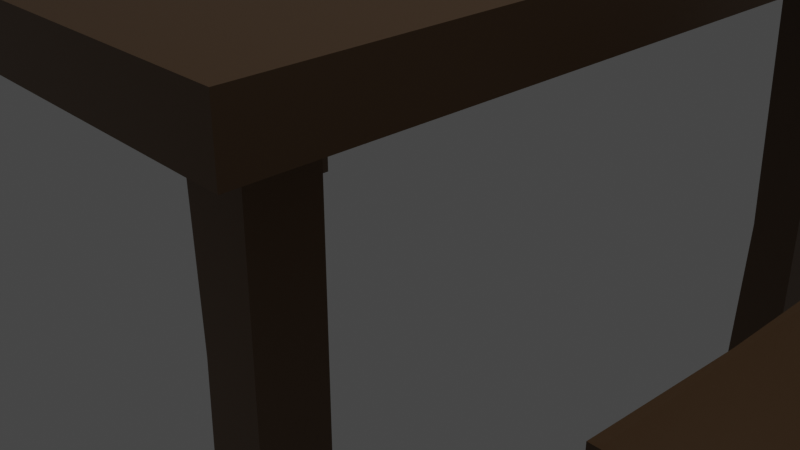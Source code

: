 # Source: chair.blend  (saved by Blender 3.1.7; exported with 4.5.12 LTS)
import bpy
from mathutils import Matrix  # noqa: F401  (used for matrix-valued properties, if any)

bpy.ops.wm.read_factory_settings(use_empty=True)
scene = bpy.context.scene
scene.name = 'Scene'

# ---- collections
col_collection = bpy.data.collections.new('Collection'); scene.collection.children.link(col_collection)

# ---- materials (node trees are filled in below, after node groups)
mat_material = bpy.data.materials.new('Material')
mat_material.alpha_threshold = 0.0
mat_material.use_transparent_shadow = False
mat_material.line_color = (0.0, 0.0, 0.0, 1.0)
mat_material_001 = bpy.data.materials.new('Material.001')
mat_material_001.alpha_threshold = 0.0
mat_material_001.use_transparent_shadow = False
mat_material_001.line_color = (0.0, 0.0, 0.0, 1.0)

# ---- material node trees
mat_material.use_nodes = True; mat_material.node_tree.nodes.clear()
_N = mat_material.node_tree.nodes; _L = mat_material.node_tree.links
n0 = _N.new('ShaderNodeOutputMaterial'); n0.name = 'Material Output'; n0.location = (300, 300)
n1 = _N.new('ShaderNodeBsdfPrincipled'); n1.name = 'Principled BSDF'; n1.location = (10, 300)
n1.distribution = 'GGX'
n1.subsurface_method = 'RANDOM_WALK_SKIN'
n1.inputs[0].default_value = (0.1523, 0.08633, 0.04064, 1.0)
n1.inputs[2].default_value = 0.4
n1.inputs[3].default_value = 1.45
n1.inputs[27].default_value = (0.0, 0.0, 0.0, 1.0)
n1.inputs[28].default_value = 1.0
_L.new(n1.outputs[0], n0.inputs[0])
n0.is_active_output = True
mat_material_001.use_nodes = True; mat_material_001.node_tree.nodes.clear()
_N = mat_material_001.node_tree.nodes; _L = mat_material_001.node_tree.links
n0 = _N.new('ShaderNodeOutputMaterial'); n0.name = 'Material Output'; n0.location = (300, 300)
n1 = _N.new('ShaderNodeBsdfPrincipled'); n1.name = 'Principled BSDF'; n1.location = (10, 300)
n1.distribution = 'GGX'
n1.subsurface_method = 'RANDOM_WALK_SKIN'
n1.inputs[0].default_value = (0.1523, 0.08633, 0.04064, 1.0)
n1.inputs[2].default_value = 0.4
n1.inputs[3].default_value = 1.45
n1.inputs[27].default_value = (0.0, 0.0, 0.0, 1.0)
n1.inputs[28].default_value = 1.0
_L.new(n1.outputs[0], n0.inputs[0])
n0.is_active_output = True

# ---- world
world_world = bpy.data.worlds.new('World'); scene.world = world_world
world_world.use_nodes = True; world_world.node_tree.nodes.clear()
_N = world_world.node_tree.nodes; _L = world_world.node_tree.links
n0 = _N.new('ShaderNodeOutputWorld'); n0.name = 'World Output'; n0.location = (300, 300)
n1 = _N.new('ShaderNodeBackground'); n1.name = 'Background'; n1.location = (10, 300)
n1.inputs[0].default_value = (0.05088, 0.05088, 0.05088, 1.0)
_L.new(n1.outputs[0], n0.inputs[0])
n0.is_active_output = True
world_world.color = (0.05088, 0.05088, 0.05088)
world_world.use_sun_shadow = False
world_world.sun_shadow_jitter_overblur = 0.0

# ---- cameras
cam_camera = bpy.data.cameras.new('Camera')
cam_camera.clip_end = 100.0
cam_camera.ortho_scale = 7.314

# ---- lights
light_light = bpy.data.lights.new('Light', 'POINT')
light_light.transmission_factor = 0.0
light_light.energy = 1000.0
light_light.shadow_soft_size = 0.1
light_light.shadow_maximum_resolution = 0.006
light_light.use_absolute_resolution = True

# ---- meshes
me_cube_003 = bpy.data.meshes.new('Cube.003')
me_cube_003.from_pydata([(6.016, 2.975, -1.812), (6.016, 2.975, -0.02098), (6.016, 4.975, -1.812), (6.016, 4.975, -0.02098), (7.912, 2.975, -1.812), (8.016, 2.975, -0.02098), (8.016, 4.975, -1.812), (8.016, 4.975, -0.02098), (8.277, 5.72, 0.08757), (8.172, 5.603, -0.08757), (8.277, -3.853, 0.08757), (8.172, -3.854, -0.08757), (-9.134, 5.72, 0.08757), (-9.029, 5.603, -0.08757), (-9.134, -3.853, 0.08757), (-9.029, -3.854, -0.08757), (-11.14, 2.975, -1.804), (-11.14, 2.975, 2.252), (-11.14, 4.975, -1.804), (-11.14, 4.975, 2.252), (-9.138, 2.975, -1.804), (-9.138, 2.975, 2.239), (-9.138, 4.975, -1.804), (-9.138, 4.975, 2.239), (-8.134, 5.72, 1.625), (-9.071, 5.72, 1.625), (-8.134, -6.434, 1.644), (-9.071, -6.434, 1.644), (-8.134, 5.759, 2.068), (-9.071, 5.941, 2.068), (-8.134, -6.434, 2.068), (-9.071, -6.434, 2.068), (-9.071, -0.7641, 0.6603), (-8.134, -0.7641, 0.6603), (6.016, -10.99, -1.812), (6.016, -10.99, -0.02098), (6.016, -12.99, -1.812), (6.016, -12.99, -0.02098), (7.912, -10.99, -1.812), (8.016, -10.99, -0.02098), (8.016, -12.99, -1.812), (8.016, -12.99, -0.02098), (8.277, -13.74, 0.08757), (8.172, -13.62, -0.08757), (-9.134, -13.74, 0.08757), (-9.029, -13.62, -0.08757), (-11.14, -10.99, -1.804), (-11.14, -10.99, 2.238), (-11.14, -12.99, -1.804), (-11.14, -12.99, 2.252), (-9.138, -10.99, -1.804), (-9.138, -10.99, 2.238), (-9.138, -12.99, -1.804), (-9.138, -12.99, 2.252), (-8.134, -13.74, 1.625), (-9.071, -13.74, 1.625), (-8.134, -13.74, 2.068), (-9.071, -13.74, 2.068), (-8.516, -13.74, 2.068), (-8.516, -13.74, 1.625), (-8.516, 5.759, 2.068), (-8.516, -6.434, 1.644), (8.277, 5.72, 0.0), (-9.134, -3.853, 0.0), (8.277, -3.853, 0.0), (-9.134, 5.72, 0.0), (8.277, -13.74, 0.0), (-9.134, -13.74, 0.0), (-9.558, -3.849, -0.002132), (-9.558, -3.849, 0.0897), (8.701, 6.222, 0.0897), (8.701, -3.849, 0.0897), (-9.558, 6.421, 0.0897), (8.701, -14.27, 0.0897), (-9.558, -14.11, 0.0897), (8.701, 6.222, -0.002132), (8.701, -3.849, -0.002132), (-9.558, 6.421, -0.002132), (8.701, -14.27, -0.002132), (-9.558, -14.11, -0.002132), (6.016, 3.23, -0.8538), (6.016, 4.975, -0.8538), (8.016, 4.975, -0.8538), (7.964, 3.23, -0.8538), (6.016, -11.05, -0.9163), (6.016, -12.99, -0.9163), (8.016, -12.99, -0.9163), (7.964, -11.05, -0.9163), (-11.14, -10.99, -0.978), (-11.14, -12.99, -0.978), (-9.405, -12.99, -0.978), (-9.405, -10.99, -0.978), (-11.14, 2.975, -1.433), (-11.14, 4.975, -1.433), (-9.138, 4.782, -1.433), (-9.138, 2.975, -1.433), (-8.516, -6.434, 2.068), (-8.516, 5.72, 1.625), (-8.516, 5.759, 1.11), (-9.071, 5.72, 0.6665), (-8.516, -13.74, 0.6665), (-8.134, 5.72, 0.6665), (-8.516, -0.7641, 1.072), (-8.516, -13.74, 1.11), (-8.516, -0.7641, 0.6603), (-8.516, 5.72, 0.6665), (-9.071, -13.74, 1.11), (-8.134, -13.74, 1.11), (-9.071, -13.74, 0.6665), (-8.134, -13.74, 0.6665), (-9.071, -0.7641, 1.072), (-8.134, -0.6671, 0.9129), (-9.071, 5.759, 1.11), (-8.134, 5.759, 1.11), (-8.524, -6.45, 2.107), (-8.126, -6.45, 2.107), (-8.126, 6.054, 1.596), (-8.126, -6.45, 1.618), (-8.126, 6.275, 2.107), (-8.524, 6.275, 2.107), (-8.524, 6.054, 1.596), (-8.126, -13.96, 1.596), (-8.126, -13.96, 2.107), (-8.524, -6.45, 1.618), (-8.12, -0.6969, 0.9488), (-8.53, -14.28, 1.153), (-8.524, -13.96, 1.596), (-8.524, -13.96, 2.107), (-8.53, -14.11, 0.6262), (-8.53, -0.6888, 0.6188), (-8.12, -14.28, 1.153), (-8.53, -0.6888, 1.108), (-8.53, 6.062, 1.153), (-8.12, 6.062, 1.153), (-8.53, 6.022, 0.6262), (-8.12, 6.022, 0.6262), (-8.12, -0.6888, 0.6188), (-8.12, -14.11, 0.6262), (-9.071, -0.5264, 0.6605), (-8.53, -0.4414, 1.109), (-8.516, -0.525, 1.073), (-9.071, -0.525, 1.073), (-8.516, -0.5264, 0.6605), (-8.134, -0.5264, 0.6605), (-8.134, -0.2892, 1.074), (-8.53, -0.4429, 0.619), (-8.12, -0.4429, 0.619), (-8.12, -0.3217, 1.109), (-8.516, -0.9446, 0.6604), (-8.53, -0.8756, 0.6189), (-8.12, -0.98, 1.108), (-8.134, -1.085, 1.072), (-8.516, -0.9446, 1.072), (-9.071, -0.9446, 0.6604), (-9.071, -0.9446, 1.072), (-8.134, -0.9446, 0.6604), (-8.53, -0.8756, 1.108), (-8.12, -0.8756, 0.6189), (-8.286, 6.022, 0.6262), (-8.286, 6.062, 1.153), (-8.286, -14.28, 1.153), (-8.286, -0.6888, 0.6188), (-8.286, -14.11, 0.6262), (-8.498, -0.6888, 1.108), (-8.286, -0.4812, 1.109), (-8.286, -0.4429, 0.619), (-8.286, -0.8357, 1.108), (-8.286, -0.8756, 0.6189), (-0.4285, 5.603, -0.08757), (-0.4285, -3.853, 0.08757), (-0.4285, -3.854, -0.08757), (-0.4285, 5.72, 0.08757), (-0.4285, -13.62, -0.08757), (-0.4285, -13.65, 0.08757), (-0.4285, -13.65, 0.0), (-0.4285, 5.72, 0.0), (-0.4285, 6.09, 0.0897), (-0.4285, -13.99, 0.0897), (-0.4285, -13.99, -0.002132), (-0.4285, 6.09, -0.002132), (8.225, 5.662, -0.04378), (8.225, -3.854, -0.04378), (-9.082, 5.662, -0.04378), (8.225, -13.63, -0.04378), (-9.082, -13.68, -0.04378), (-9.082, -3.854, -0.04378), (-0.4285, 5.662, -0.04378), (-0.4285, -13.64, -0.04378)], [], [(80, 1, 3, 81), (81, 3, 7, 82), (82, 7, 5, 83), (83, 5, 1, 80), (2, 6, 4, 0), (7, 3, 1, 5), (171, 12, 14, 169), (8, 10, 71, 70), (168, 9, 11, 170), (174, 66, 78, 178), (171, 8, 70, 176), (92, 17, 19, 93), (93, 19, 23, 94), (94, 23, 21, 95), (95, 21, 17, 92), (18, 22, 20, 16), (23, 19, 17, 21), (24, 28, 30, 26), (61, 97, 120, 123), (29, 25, 27, 31), (59, 61, 123, 126), (97, 60, 119, 120), (25, 97, 61, 27), (55, 27, 61, 59), (143, 33, 136, 146), (29, 60, 97, 25), (84, 85, 37, 35), (85, 86, 41, 37), (86, 87, 39, 41), (87, 84, 35, 39), (36, 34, 38, 40), (41, 39, 35, 37), (173, 169, 14, 44), (175, 65, 77, 179), (172, 170, 11, 43), (14, 12, 72, 69), (63, 67, 79, 68), (88, 89, 49, 47), (89, 90, 53, 49), (90, 91, 51, 53), (91, 88, 47, 51), (48, 46, 50, 52), (53, 51, 47, 49), (54, 26, 30, 56), (165, 146, 136, 161), (57, 31, 27, 55), (148, 104, 129, 149), (159, 133, 135, 158), (31, 96, 60, 29), (154, 110, 32, 153), (141, 138, 32, 110), (31, 57, 58, 96), (153, 32, 104, 148), (187, 183, 66, 174), (183, 181, 64, 66), (185, 184, 67, 63), (186, 175, 62, 180), (180, 62, 64, 181), (185, 63, 65, 182), (68, 69, 72, 77), (75, 70, 71, 76), (179, 176, 70, 75), (68, 79, 74, 69), (78, 76, 71, 73), (178, 78, 73, 177), (173, 44, 74, 177), (64, 62, 75, 76), (66, 64, 76, 78), (65, 63, 68, 77), (44, 14, 69, 74), (10, 42, 73, 71), (4, 83, 80, 0), (6, 82, 83, 4), (2, 81, 82, 6), (0, 80, 81, 2), (38, 34, 84, 87), (40, 38, 87, 86), (36, 40, 86, 85), (34, 36, 85, 84), (50, 46, 88, 91), (52, 50, 91, 90), (48, 52, 90, 89), (46, 48, 89, 88), (20, 95, 92, 16), (22, 94, 95, 20), (18, 93, 94, 22), (16, 92, 93, 18), (106, 108, 100, 103), (154, 106, 103, 152), (56, 30, 115, 122), (112, 98, 105, 99), (138, 142, 104, 32), (155, 109, 137, 157), (140, 102, 131, 139), (155, 33, 111, 151), (141, 140, 98, 112), (143, 144, 111, 33), (109, 107, 130, 137), (152, 103, 125, 156), (57, 55, 59, 58), (114, 115, 118, 119), (120, 116, 117, 123), (119, 118, 116, 120), (114, 127, 122, 115), (126, 123, 117, 121), (127, 126, 121, 122), (162, 137, 130, 160), (26, 54, 121, 117), (24, 26, 117, 116), (96, 58, 127, 114), (60, 96, 114, 119), (58, 59, 126, 127), (54, 56, 122, 121), (30, 28, 118, 115), (167, 161, 136, 157), (28, 24, 116, 118), (166, 160, 130, 150), (164, 147, 133, 159), (144, 113, 133, 147), (113, 101, 135, 133), (103, 100, 128, 125), (142, 105, 134, 145), (105, 98, 132, 134), (151, 111, 124, 150), (104, 142, 145, 129), (111, 144, 147, 124), (163, 124, 147, 164), (101, 113, 144, 143), (110, 102, 140, 141), (98, 140, 139, 132), (99, 105, 142, 138), (112, 99, 138, 141), (158, 135, 146, 165), (101, 143, 146, 135), (107, 151, 150, 130), (163, 166, 150, 124), (162, 167, 157, 137), (102, 152, 156, 131), (109, 155, 151, 107), (33, 155, 157, 136), (110, 154, 152, 102), (108, 153, 148, 100), (106, 154, 153, 108), (100, 148, 149, 128), (128, 149, 167, 162), (131, 156, 166, 163), (134, 158, 165, 145), (131, 163, 164, 139), (139, 164, 159, 132), (156, 125, 160, 166), (149, 129, 161, 167), (128, 162, 160, 125), (132, 159, 158, 134), (145, 165, 161, 129), (42, 173, 177, 73), (79, 178, 177, 74), (77, 72, 176, 179), (182, 65, 175, 186), (184, 187, 174, 67), (45, 15, 170, 172), (62, 175, 179, 75), (42, 10, 169, 173), (12, 171, 176, 72), (67, 174, 178, 79), (13, 168, 170, 15), (8, 171, 169, 10), (45, 172, 187, 184), (13, 182, 186, 168), (15, 185, 182, 13), (9, 180, 181, 11), (168, 186, 180, 9), (15, 45, 184, 185), (43, 11, 181, 183), (172, 43, 183, 187)])
_uv = me_cube_003.uv_layers.new(name='UVMap')
_uv.uv.foreach_set('vector', [0.5, 0.0, 0.625, 0.0, 0.625, 0.25, 0.5, 0.25, 0.5, 0.25, 0.625, 0.25, 0.625, 0.5, 0.5, 0.5, 0.5, 0.5, 0.625, 0.5, 0.625, 0.75, 0.5, 0.75, 0.5, 0.75, 0.625, 0.75, 0.625, 1.0, 0.5, 1.0, 0.125, 0.5, 0.375, 0.5, 0.375, 0.75, 0.125, 0.75, 0.625, 0.5, 0.875, 0.5, 0.875, 0.75, 0.625, 0.75, 0.75, 0.5, 0.875, 0.5, 0.875, 0.75, 0.75, 0.75, 0.625, 0.5, 0.625, 0.75, 0.625, 0.75, 0.625, 0.5, 0.25, 0.5, 0.375, 0.5, 0.375, 0.75, 0.25, 0.75, 0.5, 0.375, 0.5, 0.5, 0.5, 0.5, 0.5, 0.375, 0.75, 0.5, 0.625, 0.5, 0.625, 0.5, 0.75, 0.5, 0.3979, 0.0, 0.625, 0.0, 0.625, 0.25, 0.3979, 0.25, 0.3979, 0.25, 0.625, 0.25, 0.625, 0.5, 0.3979, 0.5, 0.3979, 0.5, 0.625, 0.5, 0.625, 0.75, 0.3979, 0.75, 0.3979, 0.75, 0.625, 0.75, 0.625, 1.0, 0.3979, 1.0, 0.125, 0.5, 0.375, 0.5, 0.375, 0.75, 0.125, 0.75, 0.625, 0.5, 0.875, 0.5, 0.875, 0.75, 0.625, 0.75, 0.625, 0.5, 0.875, 0.5, 0.875, 0.75, 0.625, 0.75, 0.5, 0.75, 0.5, 0.5, 0.5, 0.5, 0.5, 0.75, 0.125, 0.5, 0.375, 0.5, 0.375, 0.75, 0.125, 0.75, 0.5, 0.5, 0.5, 0.75, 0.5, 0.75, 0.5, 0.5, 0.5, 0.5, 0.5, 0.25, 0.5, 0.25, 0.5, 0.5, 0.375, 0.5, 0.5, 0.5, 0.5, 0.75, 0.375, 0.75, 0.375, 0.5, 0.375, 0.75, 0.5, 0.75, 0.5, 0.5, 0.625, 0.7408, 0.625, 0.75, 0.625, 0.75, 0.625, 0.7408, 0.375, 0.25, 0.5, 0.25, 0.5, 0.5, 0.375, 0.5, 0.5, 0.0, 0.5, 0.25, 0.625, 0.25, 0.625, 0.0, 0.5, 0.25, 0.5, 0.5, 0.625, 0.5, 0.625, 0.25, 0.5, 0.5, 0.5, 0.75, 0.625, 0.75, 0.625, 0.5, 0.5, 0.75, 0.5, 1.0, 0.625, 1.0, 0.625, 0.75, 0.125, 0.5, 0.125, 0.75, 0.375, 0.75, 0.375, 0.5, 0.625, 0.5, 0.625, 0.75, 0.875, 0.75, 0.875, 0.5, 0.75, 0.5, 0.75, 0.75, 0.875, 0.75, 0.875, 0.5, 0.5, 0.375, 0.5, 0.25, 0.5, 0.25, 0.5, 0.375, 0.25, 0.5, 0.25, 0.75, 0.375, 0.75, 0.375, 0.5, 0.875, 0.75, 0.875, 0.5, 0.875, 0.5, 0.875, 0.75, 0.5, 0.0, 0.5, 0.25, 0.5, 0.25, 0.5, 0.0, 0.4259, 0.0, 0.4259, 0.25, 0.625, 0.25, 0.625, 0.0, 0.4259, 0.25, 0.4259, 0.5, 0.625, 0.5, 0.625, 0.25, 0.4259, 0.5, 0.4259, 0.75, 0.625, 0.75, 0.625, 0.5, 0.4259, 0.75, 0.4259, 1.0, 0.625, 1.0, 0.625, 0.75, 0.125, 0.5, 0.125, 0.75, 0.375, 0.75, 0.375, 0.5, 0.625, 0.5, 0.625, 0.75, 0.875, 0.75, 0.875, 0.5, 0.625, 0.5, 0.625, 0.75, 0.875, 0.75, 0.875, 0.5, 0.5745, 0.7408, 0.625, 0.7408, 0.625, 0.75, 0.5745, 0.75, 0.125, 0.5, 0.125, 0.75, 0.375, 0.75, 0.375, 0.5, 0.5, 0.7465, 0.5, 0.75, 0.5, 0.75, 0.5, 0.7465, 0.5745, 0.25, 0.625, 0.25, 0.625, 0.5, 0.5745, 0.5, 0.375, 0.0, 0.5, 0.0, 0.5, 0.25, 0.375, 0.25, 0.125, 0.7465, 0.125, 0.75, 0.375, 0.75, 0.375, 0.7465, 0.125, 0.7408, 0.375, 0.7408, 0.375, 0.75, 0.125, 0.75, 0.375, 0.0, 0.375, 0.25, 0.5, 0.25, 0.5, 0.0, 0.375, 0.7465, 0.375, 0.75, 0.5, 0.75, 0.5, 0.7465, 0.4375, 0.375, 0.4375, 0.5, 0.5, 0.5, 0.5, 0.375, 0.4375, 0.5, 0.4375, 0.75, 0.5, 0.75, 0.5, 0.5, 0.4375, 0.0, 0.4375, 0.25, 0.5, 0.25, 0.5, 0.0, 0.4375, 0.375, 0.5, 0.375, 0.5, 0.5, 0.4375, 0.5, 0.4375, 0.5, 0.5, 0.5, 0.5, 0.75, 0.4375, 0.75, 0.4375, 0.0, 0.5, 0.0, 0.5, 0.25, 0.4375, 0.25, 0.5, 0.0, 0.625, 0.0, 0.625, 0.25, 0.5, 0.25, 0.5, 0.5, 0.625, 0.5, 0.625, 0.75, 0.5, 0.75, 0.5, 0.375, 0.625, 0.375, 0.625, 0.5, 0.5, 0.5, 0.5, 0.0, 0.5, 0.25, 0.625, 0.25, 0.625, 0.0, 0.5, 0.5, 0.5, 0.75, 0.625, 0.75, 0.625, 0.5, 0.5, 0.375, 0.5, 0.5, 0.625, 0.5, 0.625, 0.375, 0.75, 0.5, 0.875, 0.5, 0.875, 0.5, 0.75, 0.5, 0.5, 0.75, 0.5, 0.5, 0.5, 0.5, 0.5, 0.75, 0.5, 0.5, 0.5, 0.75, 0.5, 0.75, 0.5, 0.5, 0.5, 0.25, 0.5, 0.0, 0.5, 0.0, 0.5, 0.25, 0.875, 0.5, 0.875, 0.75, 0.875, 0.75, 0.875, 0.5, 0.625, 0.75, 0.625, 0.5, 0.625, 0.5, 0.625, 0.75, 0.375, 0.75, 0.5, 0.75, 0.5, 1.0, 0.375, 1.0, 0.375, 0.5, 0.5, 0.5, 0.5, 0.75, 0.375, 0.75, 0.375, 0.25, 0.5, 0.25, 0.5, 0.5, 0.375, 0.5, 0.375, 0.0, 0.5, 0.0, 0.5, 0.25, 0.375, 0.25, 0.375, 0.75, 0.375, 1.0, 0.5, 1.0, 0.5, 0.75, 0.375, 0.5, 0.375, 0.75, 0.5, 0.75, 0.5, 0.5, 0.375, 0.25, 0.375, 0.5, 0.5, 0.5, 0.5, 0.25, 0.375, 0.0, 0.375, 0.25, 0.5, 0.25, 0.5, 0.0, 0.375, 0.75, 0.375, 1.0, 0.4259, 1.0, 0.4259, 0.75, 0.375, 0.5, 0.375, 0.75, 0.4259, 0.75, 0.4259, 0.5, 0.375, 0.25, 0.375, 0.5, 0.4259, 0.5, 0.4259, 0.25, 0.375, 0.0, 0.375, 0.25, 0.4259, 0.25, 0.4259, 0.0, 0.375, 0.75, 0.3979, 0.75, 0.3979, 1.0, 0.375, 1.0, 0.375, 0.5, 0.3979, 0.5, 0.3979, 0.75, 0.375, 0.75, 0.375, 0.25, 0.3979, 0.25, 0.3979, 0.5, 0.375, 0.5, 0.375, 0.0, 0.3979, 0.0, 0.3979, 0.25, 0.375, 0.25, 0.375, 0.25, 0.375, 0.5, 0.5, 0.5, 0.5, 0.25, 0.375, 0.003478, 0.375, 0.25, 0.5, 0.25, 0.5, 0.003478, 0.875, 0.5, 0.875, 0.75, 0.875, 0.75, 0.875, 0.5, 0.375, 0.25, 0.5, 0.25, 0.5, 0.5, 0.375, 0.5, 0.375, 0.7408, 0.5, 0.7408, 0.5, 0.75, 0.375, 0.75, 0.625, 0.7465, 0.625, 0.5, 0.625, 0.5, 0.625, 0.7465, 0.5, 0.009163, 0.5, 0.0, 0.5, 0.0, 0.5, 0.009163, 0.625, 0.7465, 0.625, 0.75, 0.875, 0.75, 0.875, 0.7465, 0.375, 0.009163, 0.5, 0.009163, 0.5, 0.25, 0.375, 0.25, 0.625, 0.7408, 0.875, 0.7368, 0.875, 0.75, 0.625, 0.75, 0.625, 0.5, 0.875, 0.5, 0.875, 0.5, 0.625, 0.5, 0.5, 0.003478, 0.5, 0.25, 0.5, 0.25, 0.5, 0.003478, 0.375, 0.25, 0.375, 0.5, 0.5, 0.5, 0.5, 0.25, 0.5, 0.0, 0.625, 0.0, 0.625, 0.25, 0.5, 0.25, 0.5, 0.5, 0.625, 0.5, 0.625, 0.75, 0.5, 0.75, 0.5, 0.25, 0.625, 0.25, 0.625, 0.5, 0.5, 0.5, 0.5, 0.0, 0.5, 0.25, 0.625, 0.25, 0.625, 0.0, 0.5, 0.5, 0.5, 0.75, 0.625, 0.75, 0.625, 0.5, 0.5, 0.25, 0.5, 0.5, 0.625, 0.5, 0.625, 0.25, 0.5745, 0.5, 0.625, 0.5, 0.875, 0.5, 0.7234, 0.3989, 0.625, 0.75, 0.625, 0.5, 0.625, 0.5, 0.625, 0.75, 0.625, 0.5, 0.625, 0.75, 0.625, 0.75, 0.625, 0.5, 0.5, 0.0, 0.5, 0.25, 0.5, 0.25, 0.5, 0.0, 0.5, 0.25, 0.5, 0.0, 0.5, 0.0, 0.5, 0.25, 0.5, 0.25, 0.5, 0.5, 0.5, 0.5, 0.5, 0.25, 0.625, 0.5, 0.875, 0.5, 0.875, 0.5, 0.625, 0.5, 0.875, 0.75, 0.875, 0.5, 0.875, 0.5, 0.875, 0.75, 0.5745, 0.7465, 0.5745, 0.75, 0.625, 0.75, 0.625, 0.7465, 0.875, 0.5, 0.625, 0.5, 0.625, 0.5, 0.875, 0.5, 0.5745, 0.003478, 0.5745, 0.25, 0.625, 0.25, 0.625, 0.003478, 0.5745, 0.009163, 0.625, 0.009163, 0.625, 0.25, 0.5745, 0.25, 0.875, 0.7368, 0.875, 0.5, 0.875, 0.5, 0.875, 0.7431, 0.875, 0.5, 0.625, 0.5, 0.625, 0.5, 0.875, 0.5, 0.5, 0.25, 0.5, 0.5, 0.5, 0.5, 0.5, 0.25, 0.5, 0.7408, 0.5, 0.5, 0.5, 0.5, 0.5, 0.7408, 0.5, 0.5, 0.5, 0.25, 0.5, 0.25, 0.5, 0.5, 0.875, 0.7465, 0.875, 0.75, 0.875, 0.75, 0.875, 0.7465, 0.5, 0.75, 0.5, 0.7408, 0.5, 0.7408, 0.5, 0.75, 0.875, 0.75, 0.875, 0.7368, 0.875, 0.7431, 0.875, 0.75, 0.5745, 0.0, 0.625, 0.0, 0.625, 0.009163, 0.5745, 0.009163, 0.625, 0.5, 0.875, 0.5, 0.875, 0.7368, 0.625, 0.7408, 0.375, 0.0, 0.5, 0.0, 0.5, 0.009163, 0.375, 0.009163, 0.5, 0.25, 0.5, 0.009163, 0.5, 0.009163, 0.5, 0.25, 0.375, 0.5, 0.5, 0.5, 0.5, 0.7408, 0.375, 0.7408, 0.125, 0.5, 0.375, 0.5, 0.375, 0.7408, 0.125, 0.7408, 0.5745, 0.5, 0.625, 0.5, 0.625, 0.7408, 0.5745, 0.7408, 0.625, 0.5, 0.625, 0.7408, 0.625, 0.7408, 0.625, 0.5, 0.875, 0.5, 0.875, 0.7465, 0.875, 0.7465, 0.875, 0.5, 0.5745, 0.0, 0.5745, 0.003478, 0.625, 0.003478, 0.625, 0.0, 0.5745, 0.5, 0.5745, 0.7465, 0.625, 0.7465, 0.625, 0.5, 0.5, 0.0, 0.5, 0.003478, 0.5, 0.003478, 0.5, 0.0, 0.625, 0.5, 0.625, 0.7465, 0.875, 0.7465, 0.875, 0.5, 0.625, 0.75, 0.625, 0.7465, 0.625, 0.7465, 0.625, 0.75, 0.375, 0.0, 0.375, 0.003478, 0.5, 0.003478, 0.5, 0.0, 0.375, 0.5, 0.375, 0.7465, 0.5, 0.7465, 0.5, 0.5, 0.125, 0.5, 0.125, 0.7465, 0.375, 0.7465, 0.375, 0.5, 0.5, 0.5, 0.5, 0.7465, 0.5, 0.7465, 0.5, 0.5, 0.5, 0.5, 0.5, 0.7465, 0.5745, 0.7465, 0.5745, 0.5, 0.5, 0.0, 0.5, 0.003478, 0.5745, 0.003478, 0.5745, 0.0, 0.5, 0.5, 0.5745, 0.5, 0.5745, 0.7408, 0.5, 0.7408, 0.5, 0.0, 0.5745, 0.0, 0.5745, 0.009163, 0.5, 0.009163, 0.5, 0.009163, 0.5745, 0.009163, 0.5745, 0.25, 0.5, 0.25, 0.5, 0.003478, 0.5, 0.25, 0.5745, 0.25, 0.5745, 0.003478, 0.5, 0.7465, 0.5, 0.75, 0.5745, 0.75, 0.5745, 0.7465, 0.5, 0.5, 0.5745, 0.5, 0.7234, 0.3989, 0.5, 0.25, 0.5, 0.25, 0.5745, 0.25, 0.5745, 0.5, 0.5, 0.5, 0.5, 0.7408, 0.5745, 0.7408, 0.5745, 0.75, 0.5, 0.75, 0.625, 0.5, 0.75, 0.5, 0.75, 0.5, 0.625, 0.5, 0.5, 0.25, 0.5, 0.375, 0.625, 0.375, 0.625, 0.25, 0.5, 0.25, 0.625, 0.25, 0.625, 0.375, 0.5, 0.375, 0.4375, 0.25, 0.5, 0.25, 0.5, 0.375, 0.4375, 0.375, 0.4375, 0.25, 0.4375, 0.375, 0.5, 0.375, 0.5, 0.25, 0.125, 0.5, 0.125, 0.75, 0.25, 0.75, 0.25, 0.5, 0.5, 0.5, 0.5, 0.375, 0.5, 0.375, 0.5, 0.5, 0.625, 0.5, 0.625, 0.75, 0.75, 0.75, 0.75, 0.5, 0.875, 0.5, 0.75, 0.5, 0.75, 0.5, 0.875, 0.5, 0.5, 0.25, 0.5, 0.375, 0.5, 0.375, 0.5, 0.25, 0.125, 0.5, 0.25, 0.5, 0.25, 0.75, 0.125, 0.75, 0.625, 0.5, 0.75, 0.5, 0.75, 0.75, 0.625, 0.75, 0.375, 0.25, 0.375, 0.375, 0.4375, 0.375, 0.4375, 0.25, 0.375, 0.25, 0.4375, 0.25, 0.4375, 0.375, 0.375, 0.375, 0.375, 0.0, 0.4375, 0.0, 0.4375, 0.25, 0.375, 0.25, 0.375, 0.5, 0.4375, 0.5, 0.4375, 0.75, 0.375, 0.75, 0.375, 0.375, 0.4375, 0.375, 0.4375, 0.5, 0.375, 0.5, 0.375, 0.0, 0.375, 0.25, 0.4375, 0.25, 0.4375, 0.0, 0.375, 0.5, 0.375, 0.75, 0.4375, 0.75, 0.4375, 0.5, 0.375, 0.375, 0.375, 0.5, 0.4375, 0.5, 0.4375, 0.375])
me_cube_003.materials.append(mat_material)
me_cube_003.use_remesh_fix_poles = True
me_cube_003.use_remesh_preserve_attributes = False
me_cube_003.update()
me_cube_004 = bpy.data.meshes.new('Cube.004')
me_cube_004.from_pydata([(-1.0, 4.31, -1.0), (-1.0, 4.31, 0.897), (-1.0, 6.31, -1.0), (-1.0, 6.31, 0.897), (1.0, 4.31, -1.0), (1.0, 4.31, 0.897), (1.0, 6.31, -1.0), (1.0, 6.31, 0.897), (-2.843, 2.432, 0.8778), (-2.843, 2.432, 1.074), (-2.843, 31.88, 0.8778), (-3.105, 32.19, 1.074), (31.92, 2.432, 0.8778), (31.92, 2.432, 1.074), (31.92, 31.88, 0.8778), (31.92, 31.88, 1.074), (27.87, 28.01, -1.0), (27.87, 28.01, 0.897), (27.87, 30.01, -1.0), (27.87, 30.01, 0.897), (29.87, 28.01, -1.0), (29.87, 28.01, 0.897), (29.87, 30.01, -1.0), (29.87, 30.01, 0.897), (27.87, 4.31, -1.0), (27.87, 4.31, 0.897), (27.87, 6.31, -1.0), (27.87, 6.31, 0.897), (29.87, 4.31, -1.0), (29.87, 4.31, 0.897), (29.87, 6.31, -1.0), (29.87, 6.31, 0.897), (-1.0, 28.06, -1.0), (-1.0, 28.06, 0.897), (-1.0, 30.06, -1.0), (-1.0, 30.06, 0.897), (1.0, 28.06, -1.0), (1.0, 28.06, 0.897), (1.0, 30.06, -1.0), (1.0, 30.06, 0.897), (14.54, 31.65, 0.8875), (14.54, 31.65, 1.044), (6.63, 2.779, 0.8875), (6.63, 2.779, 1.044), (6.484, 4.31, 0.9067), (13.91, 30.04, 0.9067), (6.484, 6.31, 0.9067), (13.91, 28.04, 0.9067), (-1.0, 4.31, -0.3287), (-1.0, 6.31, -0.3287), (0.7427, 6.31, -0.3287), (0.7427, 4.31, -0.3287), (-1.0, 28.31, 0.1215), (-1.0, 30.06, 0.1215), (1.0, 30.06, 0.1215), (1.0, 28.31, 0.1215), (28.17, 28.01, -0.2428), (28.17, 30.01, -0.2428), (29.87, 30.01, -0.2428), (29.87, 28.01, -0.2428), (28.1, 4.31, 0.2651), (28.1, 6.31, 0.2651), (29.87, 6.31, 0.2651), (29.87, 4.31, 0.2651)], [], [(48, 1, 3, 49), (49, 3, 7, 50), (50, 7, 5, 51), (51, 5, 1, 48), (2, 6, 4, 0), (7, 3, 1, 5), (8, 9, 11, 10), (40, 41, 15, 14), (14, 15, 13, 12), (42, 43, 9, 8), (41, 11, 9, 43), (56, 17, 19, 57), (57, 19, 23, 58), (58, 23, 21, 59), (59, 21, 17, 56), (18, 22, 20, 16), (23, 19, 17, 21), (60, 25, 27, 61), (61, 27, 31, 62), (62, 31, 29, 63), (63, 29, 25, 60), (26, 30, 28, 24), (31, 27, 25, 29), (52, 33, 35, 53), (53, 35, 39, 54), (54, 39, 37, 55), (55, 37, 33, 52), (34, 38, 36, 32), (39, 35, 33, 37), (47, 17, 19, 45), (46, 27, 17, 47), (33, 3, 7, 37), (46, 7, 5, 44), (42, 8, 5, 44), (12, 31, 21, 14), (14, 23, 21), (14, 19, 23), (40, 14, 19, 45), (10, 35, 39), (10, 33, 35), (10, 33, 3, 8), (8, 1, 3), (8, 5, 1), (12, 31, 29), (12, 29, 25), (10, 40, 45, 39), (12, 42, 44, 25), (27, 46, 44, 25), (7, 46, 47, 37), (37, 47, 45, 39), (15, 41, 43, 13), (12, 13, 43, 42), (10, 11, 41, 40), (4, 51, 48, 0), (6, 50, 51, 4), (2, 49, 50, 6), (0, 48, 49, 2), (36, 55, 52, 32), (38, 54, 55, 36), (34, 53, 54, 38), (32, 52, 53, 34), (20, 59, 56, 16), (22, 58, 59, 20), (18, 57, 58, 22), (16, 56, 57, 18), (28, 63, 60, 24), (30, 62, 63, 28), (26, 61, 62, 30), (24, 60, 61, 26), (31, 21, 17, 27)])
_uv = me_cube_004.uv_layers.new(name='UVMap')
_uv.uv.foreach_set('vector', [0.4635, 0.0, 0.625, 0.0, 0.625, 0.25, 0.4635, 0.25, 0.4635, 0.25, 0.625, 0.25, 0.625, 0.5, 0.4635, 0.5, 0.4635, 0.5, 0.625, 0.5, 0.625, 0.75, 0.4635, 0.75, 0.4635, 0.75, 0.625, 0.75, 0.625, 1.0, 0.4635, 1.0, 0.125, 0.5, 0.375, 0.5, 0.375, 0.75, 0.125, 0.75, 0.625, 0.5, 0.875, 0.5, 0.875, 0.75, 0.625, 0.75, 0.375, 0.0, 0.625, 0.0, 0.625, 0.25, 0.375, 0.25, 0.375, 0.375, 0.625, 0.375, 0.625, 0.5, 0.375, 0.5, 0.375, 0.5, 0.625, 0.5, 0.625, 0.75, 0.375, 0.75, 0.375, 0.875, 0.625, 0.875, 0.625, 1.0, 0.375, 1.0, 0.75, 0.5, 0.875, 0.5, 0.875, 0.75, 0.75, 0.75, 0.4748, 0.0, 0.625, 0.0, 0.625, 0.25, 0.4748, 0.25, 0.4748, 0.25, 0.625, 0.25, 0.625, 0.5, 0.4748, 0.5, 0.4748, 0.5, 0.625, 0.5, 0.625, 0.75, 0.4748, 0.75, 0.4748, 0.75, 0.625, 0.75, 0.625, 1.0, 0.4748, 1.0, 0.125, 0.5, 0.375, 0.5, 0.375, 0.75, 0.125, 0.75, 0.625, 0.5, 0.875, 0.5, 0.875, 0.75, 0.625, 0.75, 0.5417, 0.0, 0.625, 0.0, 0.625, 0.25, 0.5417, 0.25, 0.5417, 0.25, 0.625, 0.25, 0.625, 0.5, 0.5417, 0.5, 0.5417, 0.5, 0.625, 0.5, 0.625, 0.75, 0.5417, 0.75, 0.5417, 0.75, 0.625, 0.75, 0.625, 1.0, 0.5417, 1.0, 0.125, 0.5, 0.375, 0.5, 0.375, 0.75, 0.125, 0.75, 0.625, 0.5, 0.875, 0.5, 0.875, 0.75, 0.625, 0.75, 0.5228, 0.0, 0.625, 0.0, 0.625, 0.25, 0.5228, 0.25, 0.5228, 0.25, 0.625, 0.25, 0.625, 0.5, 0.5228, 0.5, 0.5228, 0.5, 0.625, 0.5, 0.625, 0.75, 0.5228, 0.75, 0.5228, 0.75, 0.625, 0.75, 0.625, 1.0, 0.5228, 1.0, 0.125, 0.5, 0.375, 0.5, 0.375, 0.75, 0.125, 0.75, 0.625, 0.5, 0.875, 0.5, 0.875, 0.75, 0.625, 0.75, 0.0, 0.0, 0.0, 0.0, 0.0, 0.0, 0.0, 0.0, 0.0, 0.0, 0.0, 0.0, 0.0, 0.0, 0.0, 0.0, 0.0, 0.0, 0.0, 0.0, 0.0, 0.0, 0.0, 0.0, 0.0, 0.0, 0.0, 0.0, 0.0, 0.0, 0.0, 0.0, 0.375, 0.875, 0.375, 1.0, 0.0, 0.0, 0.0, 0.0, 0.375, 0.75, 0.0, 0.0, 0.0, 0.0, 0.375, 0.5, 0.0, 0.0, 0.0, 0.0, 0.0, 0.0, 0.0, 0.0, 0.0, 0.0, 0.0, 0.0, 0.1875, 0.125, 0.0, 0.0, 0.0, 0.0, 0.0, 0.0, 0.0, 0.0, 0.0, 0.0, 0.0, 0.0, 0.0, 0.0, 0.0, 0.0, 0.0, 0.0, 0.0, 0.0, 0.0, 0.0, 0.0, 0.0, 0.375, 0.0, 0.0, 0.0, 0.0, 0.0, 0.0, 0.0, 0.0, 0.0, 0.0, 0.0, 0.0, 0.0, 0.0, 0.0, 0.0, 0.0, 0.0, 0.0, 0.0, 0.0, 0.0, 0.0, 0.0, 0.0, 0.375, 0.25, 0.1875, 0.125, 0.0, 0.0, 0.0, 0.0, 0.375, 0.75, 0.375, 0.875, 0.0, 0.0, 0.0, 0.0, 0.0, 0.0, 0.0, 0.0, 0.0, 0.0, 0.0, 0.0, 0.0, 0.0, 0.0, 0.0, 0.0, 0.0, 0.0, 0.0, 0.0, 0.0, 0.0, 0.0, 0.0, 0.0, 0.0, 0.0, 0.625, 0.5, 0.75, 0.5, 0.75, 0.75, 0.625, 0.75, 0.375, 0.75, 0.625, 0.75, 0.625, 0.875, 0.375, 0.875, 0.375, 0.25, 0.625, 0.25, 0.625, 0.375, 0.375, 0.375, 0.375, 0.75, 0.4635, 0.75, 0.4635, 1.0, 0.375, 1.0, 0.375, 0.5, 0.4635, 0.5, 0.4635, 0.75, 0.375, 0.75, 0.375, 0.25, 0.4635, 0.25, 0.4635, 0.5, 0.375, 0.5, 0.375, 0.0, 0.4635, 0.0, 0.4635, 0.25, 0.375, 0.25, 0.375, 0.75, 0.5228, 0.75, 0.5228, 1.0, 0.375, 1.0, 0.375, 0.5, 0.5228, 0.5, 0.5228, 0.75, 0.375, 0.75, 0.375, 0.25, 0.5228, 0.25, 0.5228, 0.5, 0.375, 0.5, 0.375, 0.0, 0.5228, 0.0, 0.5228, 0.25, 0.375, 0.25, 0.375, 0.75, 0.4748, 0.75, 0.4748, 1.0, 0.375, 1.0, 0.375, 0.5, 0.4748, 0.5, 0.4748, 0.75, 0.375, 0.75, 0.375, 0.25, 0.4748, 0.25, 0.4748, 0.5, 0.375, 0.5, 0.375, 0.0, 0.4748, 0.0, 0.4748, 0.25, 0.375, 0.25, 0.375, 0.75, 0.5417, 0.75, 0.5417, 1.0, 0.375, 1.0, 0.375, 0.5, 0.5417, 0.5, 0.5417, 0.75, 0.375, 0.75, 0.375, 0.25, 0.5417, 0.25, 0.5417, 0.5, 0.375, 0.5, 0.375, 0.0, 0.5417, 0.0, 0.5417, 0.25, 0.375, 0.25, 0.0, 0.0, 0.0, 0.0, 0.0, 0.0, 0.0, 0.0])
me_cube_004.materials.append(mat_material_001)
me_cube_004.use_remesh_fix_poles = True
me_cube_004.use_remesh_preserve_attributes = False
me_cube_004.update()

# ---- objects
ob_light = bpy.data.objects.new('Light', light_light)
ob_camera = bpy.data.objects.new('Camera', cam_camera)
ob_chair = bpy.data.objects.new('chair', me_cube_003)
ob_table = bpy.data.objects.new('table', me_cube_004)

# ---- transforms, parenting, visibility, modifiers, constraints
ob_light.location = (4.076, 1.005, 14.56)
ob_light.rotation_euler = (0.6503, 0.05522, 1.866)
ob_light.lock_rotations_4d = False
ob_light.empty_display_type = 'ARROWS'
ob_light.color = (0.0, 0.0, 0.0, 0.0)
ob_light.lineart.crease_threshold = 0.0
ob_camera.location = (7.359, -6.926, 4.958)
ob_camera.rotation_euler = (1.109, 0.0, 0.8149)
ob_camera.lock_rotations_4d = False
ob_camera.empty_display_type = 'ARROWS'
ob_camera.color = (0.0, 0.0, 0.0, 0.0)
ob_camera.display_type = 'WIRE'
ob_camera.lineart.crease_threshold = 0.0
ob_chair.location = (6.492, 0.0, 0.0)
ob_chair.rotation_euler = (0.0, -0.0, 4.712)
ob_chair.scale = (0.1954, 0.1954, 1.899)
ob_table.location = (-7.652, -4.74, -0.2559)
ob_table.scale = (0.3268, 0.3268, 3.093)

# ---- collection membership
col_collection.objects.link(ob_light)
col_collection.objects.link(ob_camera)
col_collection.objects.link(ob_chair)
col_collection.objects.link(ob_table)

# ---- scene / render settings (as saved in the file)
scene.camera = ob_camera
scene.frame_start = 1; scene.frame_end = 250; scene.frame_set(1)
scene.render.engine = 'BLENDER_EEVEE_NEXT'
scene.cycles.sampling_pattern = 'TABULATED_SOBOL'
scene.cycles.use_light_tree = False
scene.view_settings.view_transform = 'Filmic'
bpy.context.view_layer.update()
